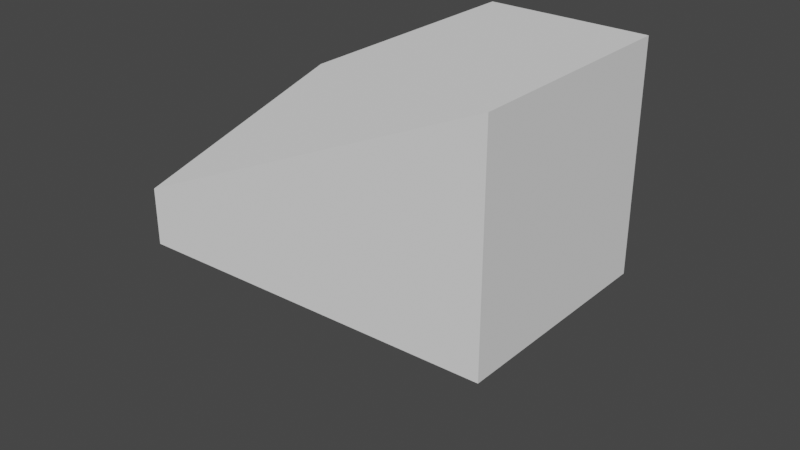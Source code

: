 # Source: Ship2.blend  (saved by Blender 3.5.10; exported with 4.5.12 LTS)
import bpy
from mathutils import Matrix  # noqa: F401  (used for matrix-valued properties, if any)

bpy.ops.wm.read_factory_settings(use_empty=True)
scene = bpy.context.scene
scene.name = 'Scene'

# ---- collections
col_collection = bpy.data.collections.new('Collection'); scene.collection.children.link(col_collection)

# ---- world
world_world = bpy.data.worlds.new('World'); scene.world = world_world
world_world.use_nodes = True; world_world.node_tree.nodes.clear()
_N = world_world.node_tree.nodes; _L = world_world.node_tree.links
n0 = _N.new('ShaderNodeOutputWorld'); n0.name = 'World Output'; n0.location = (300, 300)
n1 = _N.new('ShaderNodeBackground'); n1.name = 'Background'; n1.location = (10, 300)
n1.inputs[0].default_value = (0.05088, 0.05088, 0.05088, 1.0)
_L.new(n1.outputs[0], n0.inputs[0])
n0.is_active_output = True
world_world.color = (0.05088, 0.05088, 0.05088)
world_world.use_sun_shadow = False
world_world.sun_shadow_jitter_overblur = 0.0

# ---- meshes
me_cube = bpy.data.meshes.new('Cube')
me_cube.from_pydata([(0.35, -0.5, 0.5), (0.35, -0.5, -0.5), (-0.35, -0.5, 0.5), (-0.35, -0.5, -0.5), (5.762e-08, -1.5, 0.3373), (5.762e-08, -1.5, 0.5), (-0.35, -0.5, -0.5), (-0.35, -0.5, 0.5), (0.35, -0.5, -0.5), (0.35, -0.5, 0.5)], [], [(3, 1, 0, 2), (4, 5, 7, 6), (6, 7, 9, 8), (8, 9, 5, 4), (6, 8, 4), (9, 7, 5)])
_uv = me_cube.uv_layers.new(name='UVMap')
_uv.uv.foreach_set('vector', [0.625, 0.5, 0.875, 0.5, 0.875, 0.75, 0.625, 0.75, 0.375, 0.0, 0.625, 0.0, 0.625, 0.25, 0.375, 0.25, 0.375, 0.25, 0.625, 0.25, 0.625, 0.5, 0.375, 0.5, 0.375, 0.5, 0.625, 0.5, 0.625, 0.75, 0.375, 0.75, 0.125, 0.5, 0.375, 0.5, 0.125, 0.75, 0.625, 0.5, 0.875, 0.5, 0.625, 0.75])
me_cube.update()
me_cube_001 = bpy.data.meshes.new('Cube.001')
me_cube_001.from_pydata([(0.35, 0.5, 0.5), (0.35, -0.5, 0.5), (0.35, 0.5, -0.5), (0.35, -0.5, -0.5), (-0.35, 0.5, 0.5), (-0.35, -0.5, 0.5), (-0.35, 0.5, -0.5), (-0.35, -0.5, -0.5)], [], [(0, 1, 3, 2), (2, 3, 7, 6), (6, 7, 5, 4), (4, 5, 1, 0), (2, 6, 4, 0)])
_uv = me_cube_001.uv_layers.new(name='UVMap')
_uv.uv.foreach_set('vector', [0.375, 0.0, 0.625, 0.0, 0.625, 0.25, 0.375, 0.25, 0.375, 0.25, 0.625, 0.25, 0.625, 0.5, 0.375, 0.5, 0.375, 0.5, 0.625, 0.5, 0.625, 0.75, 0.375, 0.75, 0.375, 0.75, 0.625, 0.75, 0.625, 1.0, 0.375, 1.0, 0.125, 0.5, 0.375, 0.5, 0.375, 0.75, 0.125, 0.75])
me_cube_001.update()

# ---- objects
ob_shippart2 = bpy.data.objects.new('ShipPart2', me_cube)
ob_shippart1 = bpy.data.objects.new('ShipPart1', me_cube_001)

# ---- transforms, parenting, visibility, modifiers, constraints
ob_shippart2.location = (0.0, 0.0, 0.0)
ob_shippart2.track_axis = 'POS_Z'
ob_shippart2.up_axis = 'Y'
ob_shippart1.location = (0.0, 0.0, 0.0)
ob_shippart1.track_axis = 'POS_Z'
ob_shippart1.up_axis = 'Y'

# ---- collection membership
col_collection.objects.link(ob_shippart2)
col_collection.objects.link(ob_shippart1)

# ---- scene / render settings (as saved in the file)
scene.frame_start = 1; scene.frame_end = 250; scene.frame_set(1)
scene.render.engine = 'BLENDER_EEVEE_NEXT'
scene.cycles.sampling_pattern = 'TABULATED_SOBOL'
scene.cycles.use_light_tree = False
scene.view_settings.view_transform = 'Filmic'
bpy.context.view_layer.update()

# ---- added for rendering (the .blend has no active camera and no usable light): camera, sun
cam_auto = bpy.data.cameras.new('AutoCamera')
cam_auto.lens = 50.0
cam_auto.sensor_width = 36.0
cam_auto.clip_end = 1000.0
ob_auto_camera = bpy.data.objects.new('AutoCamera', cam_auto)
scene.collection.objects.link(ob_auto_camera)
ob_auto_camera.location = (2.16787, -3.10144, 1.7343)
ob_auto_camera.rotation_euler = (1.09748, -7.21219e-08, 0.694738)
scene.camera = ob_auto_camera
light_auto_sun = bpy.data.lights.new('AutoSun', 'SUN')
light_auto_sun.energy = 3.0
light_auto_sun.angle = 0.0523599
ob_auto_sun = bpy.data.objects.new('AutoSun', light_auto_sun)
scene.collection.objects.link(ob_auto_sun)
ob_auto_sun.rotation_euler = (0.872665, 0.174533, 0.523599)
bpy.context.view_layer.update()
